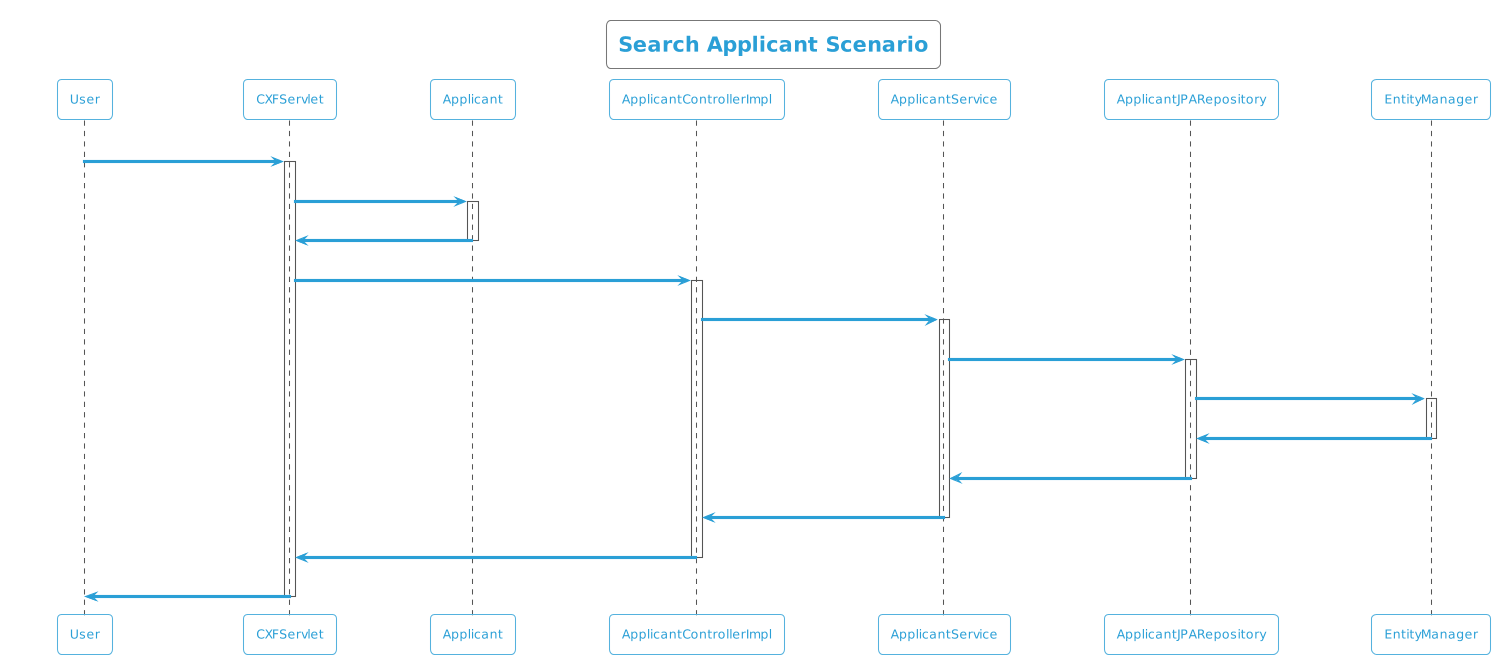

The diagram above was rendered by PlantUML. Its source (embedded in the PNG):
@startuml
!theme cyborg-outline
title Search Applicant Scenario
participant User
User -> CXFServlet: GET, Applicant
activate CXFServlet
CXFServlet -> Applicant: << search >>
activate Applicant
Applicant -> CXFServlet: << instance >>
deactivate Applicant
CXFServlet -> ApplicantControllerImpl: search(:Applicant)
activate ApplicantControllerImpl
ApplicantControllerImpl -> ApplicantService: search(:Applicant)
activate ApplicantService
ApplicantService -> ApplicantJPARepository: search(:Applicant)
activate ApplicantJPARepository
ApplicantJPARepository -> EntityManager: response(:Applicant)
activate EntityManager
EntityManager -> ApplicantJPARepository: << persisted Applicant >>
deactivate EntityManager
ApplicantJPARepository -> ApplicantService: << persisted Applicant >>
deactivate ApplicantJPARepository
ApplicantService -> ApplicantControllerImpl: << persisted Applicant >>
deactivate ApplicantService
ApplicantControllerImpl -> CXFServlet: << persisted Applicant >>
deactivate ApplicantControllerImpl
CXFServlet -> User: marshalled Applicant XML
deactivate CXFServlet
@enduml